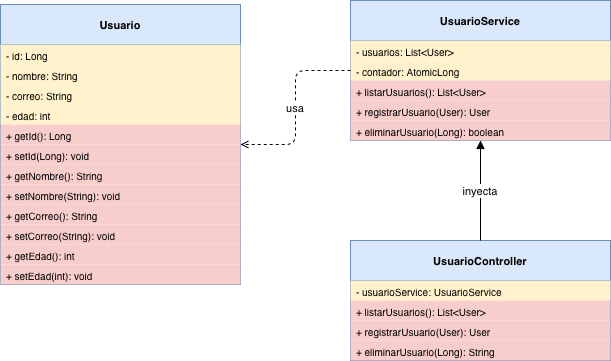

The diagram above was exported from draw.io. Its source (the exported page's mxGraphModel, read from the mxfile embedded in the PNG):
<mxGraphModel dx="636" dy="542" grid="1" gridSize="10" guides="1" tooltips="1" connect="1" arrows="1" fold="1" page="1" pageScale="1" pageWidth="1169" pageHeight="827" math="0" shadow="0">
  <root>
    <mxCell id="0" />
    <mxCell id="1" parent="0" />
    <mxCell id="User" parent="1" style="swimlane;startSize=40;fillColor=#dae8fc;strokeColor=#6c8ebf;fontStyle=1;fontSize=11;" value="Usuario" vertex="1">
      <mxGeometry height="280" width="240" x="140" y="134" as="geometry" />
    </mxCell>
    <mxCell id="User_f0" parent="User" style="text;strokeColor=none;fillColor=#fff2cc;align=left;spacingLeft=4;fontSize=10;" value="- id: Long" vertex="1">
      <mxGeometry height="20" width="240" y="40" as="geometry" />
    </mxCell>
    <mxCell id="User_f1" parent="User" style="text;strokeColor=none;fillColor=#fff2cc;align=left;spacingLeft=4;fontSize=10;" value="- nombre: String" vertex="1">
      <mxGeometry height="20" width="240" y="60" as="geometry" />
    </mxCell>
    <mxCell id="User_f2" parent="User" style="text;strokeColor=none;fillColor=#fff2cc;align=left;spacingLeft=4;fontSize=10;" value="- correo: String" vertex="1">
      <mxGeometry height="20" width="240" y="80" as="geometry" />
    </mxCell>
    <mxCell id="User_f3" parent="User" style="text;strokeColor=none;fillColor=#fff2cc;align=left;spacingLeft=4;fontSize=10;" value="- edad: int" vertex="1">
      <mxGeometry height="20" width="240" y="100" as="geometry" />
    </mxCell>
    <mxCell id="User_m0" parent="User" style="text;strokeColor=none;fillColor=#f8cecc;align=left;spacingLeft=4;fontSize=10;" value="+ getId(): Long" vertex="1">
      <mxGeometry height="20" width="240" y="120" as="geometry" />
    </mxCell>
    <mxCell id="User_m1" parent="User" style="text;strokeColor=none;fillColor=#f8cecc;align=left;spacingLeft=4;fontSize=10;" value="+ setId(Long): void" vertex="1">
      <mxGeometry height="20" width="240" y="140" as="geometry" />
    </mxCell>
    <mxCell id="User_m2" parent="User" style="text;strokeColor=none;fillColor=#f8cecc;align=left;spacingLeft=4;fontSize=10;" value="+ getNombre(): String" vertex="1">
      <mxGeometry height="20" width="240" y="160" as="geometry" />
    </mxCell>
    <mxCell id="User_m3" parent="User" style="text;strokeColor=none;fillColor=#f8cecc;align=left;spacingLeft=4;fontSize=10;" value="+ setNombre(String): void" vertex="1">
      <mxGeometry height="20" width="240" y="180" as="geometry" />
    </mxCell>
    <mxCell id="User_m4" parent="User" style="text;strokeColor=none;fillColor=#f8cecc;align=left;spacingLeft=4;fontSize=10;" value="+ getCorreo(): String" vertex="1">
      <mxGeometry height="20" width="240" y="200" as="geometry" />
    </mxCell>
    <mxCell id="User_m5" parent="User" style="text;strokeColor=none;fillColor=#f8cecc;align=left;spacingLeft=4;fontSize=10;" value="+ setCorreo(String): void" vertex="1">
      <mxGeometry height="20" width="240" y="220" as="geometry" />
    </mxCell>
    <mxCell id="User_m6" parent="User" style="text;strokeColor=none;fillColor=#f8cecc;align=left;spacingLeft=4;fontSize=10;" value="+ getEdad(): int" vertex="1">
      <mxGeometry height="20" width="240" y="240" as="geometry" />
    </mxCell>
    <mxCell id="User_m7" parent="User" style="text;strokeColor=none;fillColor=#f8cecc;align=left;spacingLeft=4;fontSize=10;" value="+ setEdad(int): void" vertex="1">
      <mxGeometry height="20" width="240" y="260" as="geometry" />
    </mxCell>
    <mxCell id="UsuarioService" parent="1" style="swimlane;startSize=40;fillColor=#dae8fc;strokeColor=#6c8ebf;fontStyle=1;fontSize=11;" value="UsuarioService" vertex="1">
      <mxGeometry height="140" width="260" x="490" y="130" as="geometry" />
    </mxCell>
    <mxCell id="UsuarioService_f0" parent="UsuarioService" style="text;strokeColor=none;fillColor=#fff2cc;align=left;spacingLeft=4;fontSize=10;" value="- usuarios: List&lt;User&gt;" vertex="1">
      <mxGeometry height="20" width="260" y="40" as="geometry" />
    </mxCell>
    <mxCell id="UsuarioService_f1" parent="UsuarioService" style="text;strokeColor=none;fillColor=#fff2cc;align=left;spacingLeft=4;fontSize=10;" value="- contador: AtomicLong" vertex="1">
      <mxGeometry height="20" width="260" y="60" as="geometry" />
    </mxCell>
    <mxCell id="UsuarioService_m0" parent="UsuarioService" style="text;strokeColor=none;fillColor=#f8cecc;align=left;spacingLeft=4;fontSize=10;" value="+ listarUsuarios(): List&lt;User&gt;" vertex="1">
      <mxGeometry height="20" width="260" y="80" as="geometry" />
    </mxCell>
    <mxCell id="UsuarioService_m1" parent="UsuarioService" style="text;strokeColor=none;fillColor=#f8cecc;align=left;spacingLeft=4;fontSize=10;" value="+ registrarUsuario(User): User" vertex="1">
      <mxGeometry height="20" width="260" y="100" as="geometry" />
    </mxCell>
    <mxCell id="UsuarioService_m2" parent="UsuarioService" style="text;strokeColor=none;fillColor=#f8cecc;align=left;spacingLeft=4;fontSize=10;" value="+ eliminarUsuario(Long): boolean" vertex="1">
      <mxGeometry height="20" width="260" y="120" as="geometry" />
    </mxCell>
    <mxCell id="UsuarioController" parent="1" style="swimlane;startSize=40;fillColor=#dae8fc;strokeColor=#6c8ebf;fontStyle=1;fontSize=11;" value="UsuarioController" vertex="1">
      <mxGeometry height="120" width="260" x="490" y="370" as="geometry" />
    </mxCell>
    <mxCell id="UsuarioController_f0" parent="UsuarioController" style="text;strokeColor=none;fillColor=#fff2cc;align=left;spacingLeft=4;fontSize=10;" value="- usuarioService: UsuarioService" vertex="1">
      <mxGeometry height="20" width="260" y="40" as="geometry" />
    </mxCell>
    <mxCell id="UsuarioController_m0" parent="UsuarioController" style="text;strokeColor=none;fillColor=#f8cecc;align=left;spacingLeft=4;fontSize=10;" value="+ listarUsuarios(): List&lt;User&gt;" vertex="1">
      <mxGeometry height="20" width="260" y="60" as="geometry" />
    </mxCell>
    <mxCell id="UsuarioController_m1" parent="UsuarioController" style="text;strokeColor=none;fillColor=#f8cecc;align=left;spacingLeft=4;fontSize=10;" value="+ registrarUsuario(User): User" vertex="1">
      <mxGeometry height="20" width="260" y="80" as="geometry" />
    </mxCell>
    <mxCell id="UsuarioController_m2" parent="UsuarioController" style="text;strokeColor=none;fillColor=#f8cecc;align=left;spacingLeft=4;fontSize=10;" value="+ eliminarUsuario(Long): String" vertex="1">
      <mxGeometry height="20" width="260" y="100" as="geometry" />
    </mxCell>
    <mxCell id="E0" edge="1" parent="1" source="UsuarioService" style="edgeStyle=orthogonalEdgeStyle;dashed=1;endArrow=open;endFill=0;" target="User" value="usa">
      <mxGeometry relative="1" as="geometry" />
    </mxCell>
    <mxCell id="E1" edge="1" parent="1" source="UsuarioController" style="edgeStyle=orthogonalEdgeStyle;endArrow=block;endFill=1;" target="UsuarioService" value="inyecta">
      <mxGeometry relative="1" as="geometry" />
    </mxCell>
  </root>
</mxGraphModel>